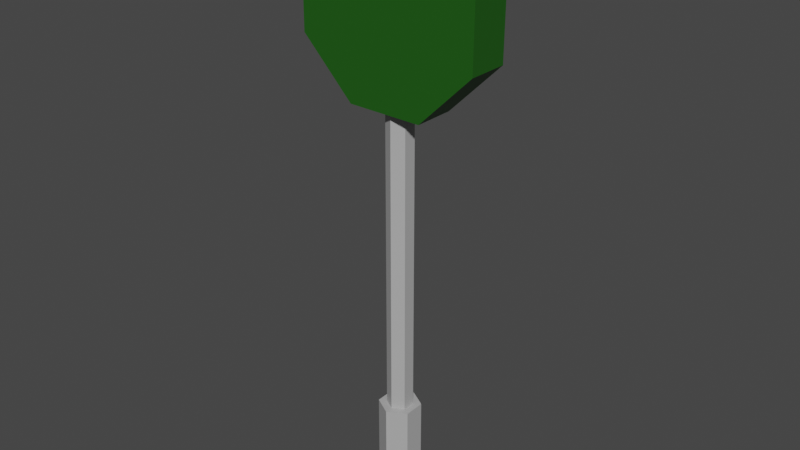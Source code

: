 # Source: SignBoard_03.blend  (saved by Blender 2.90.8; exported with 4.5.12 LTS)
import bpy
from mathutils import Matrix  # noqa: F401  (used for matrix-valued properties, if any)

bpy.ops.wm.read_factory_settings(use_empty=True)
scene = bpy.context.scene
scene.name = 'Scene'

# ---- collections
col_collection = bpy.data.collections.new('Collection'); scene.collection.children.link(col_collection)

# ---- materials (node trees are filled in below, after node groups)
mat_greenboard_002 = bpy.data.materials.new('GreenBoard.002')
mat_greenboard_002.use_transparent_shadow = False
mat_metalsignboard_002 = bpy.data.materials.new('MetalSignBoard.002')
mat_metalsignboard_002.use_transparent_shadow = False

# ---- material node trees
mat_greenboard_002.use_nodes = True; mat_greenboard_002.node_tree.nodes.clear()
_N = mat_greenboard_002.node_tree.nodes; _L = mat_greenboard_002.node_tree.links
n0 = _N.new('ShaderNodeBsdfPrincipled'); n0.name = 'Principled BSDF'; n0.location = (10, 300)
n0.distribution = 'GGX'
n0.subsurface_method = 'BURLEY'
n0.inputs[0].default_value = (0.01227, 0.0985, 0.005978, 1.0)
n0.inputs[3].default_value = 1.45
n0.inputs[27].default_value = (0.0, 0.0, 0.0, 1.0)
n0.inputs[28].default_value = 1.0
n1 = _N.new('ShaderNodeOutputMaterial'); n1.name = 'Material Output'; n1.location = (300, 300)
_L.new(n0.outputs[0], n1.inputs[0])
n1.is_active_output = True
mat_metalsignboard_002.use_nodes = True; mat_metalsignboard_002.node_tree.nodes.clear()
_N = mat_metalsignboard_002.node_tree.nodes; _L = mat_metalsignboard_002.node_tree.links
n0 = _N.new('ShaderNodeBsdfPrincipled'); n0.name = 'Principled BSDF'; n0.location = (10, 300)
n0.distribution = 'GGX'
n0.subsurface_method = 'BURLEY'
n0.inputs[0].default_value = (0.4397, 0.4397, 0.4397, 1.0)
n0.inputs[3].default_value = 1.45
n0.inputs[27].default_value = (0.0, 0.0, 0.0, 1.0)
n0.inputs[28].default_value = 1.0
n1 = _N.new('ShaderNodeOutputMaterial'); n1.name = 'Material Output'; n1.location = (300, 300)
_L.new(n0.outputs[0], n1.inputs[0])
n1.is_active_output = True

# ---- world
world_world = bpy.data.worlds.new('World'); scene.world = world_world
world_world.use_nodes = True; world_world.node_tree.nodes.clear()
_N = world_world.node_tree.nodes; _L = world_world.node_tree.links
n0 = _N.new('ShaderNodeOutputWorld'); n0.name = 'World Output'; n0.location = (300, 300)
n1 = _N.new('ShaderNodeBackground'); n1.name = 'Background'; n1.location = (10, 300)
n1.inputs[0].default_value = (0.05088, 0.05088, 0.05088, 1.0)
_L.new(n1.outputs[0], n0.inputs[0])
n0.is_active_output = True
world_world.color = (0.05088, 0.05088, 0.05088)
world_world.use_sun_shadow = False
world_world.sun_shadow_jitter_overblur = 0.0

# ---- meshes
me_cylinder_019 = bpy.data.meshes.new('Cylinder.019')
me_cylinder_019.from_pydata([(-3.112e-05, 0.5513, -7.665), (-3.112e-05, 0.5513, -5.066), (0.4774, 0.2757, -7.665), (0.4774, 0.2757, -5.066), (0.4774, -0.2757, -7.665), (0.4774, -0.2757, -5.066), (-3.117e-05, -0.5513, -7.665), (-3.117e-05, -0.5513, -5.066), (-0.4775, -0.2757, -7.665), (-0.4775, -0.2757, -5.066), (-0.4775, 0.2757, -7.665), (-0.4775, 0.2757, -5.066), (0.293, 0.1692, -5.066), (-3.112e-05, 0.3384, -5.066), (-0.2931, 0.1692, -5.066), (-0.2931, -0.1692, -5.066), (-3.115e-05, -0.3384, -5.066), (0.293, -0.1692, -5.066), (0.293, 0.1692, 3.457), (-3.112e-05, 0.3384, 3.457), (0.293, -0.1692, 3.457), (-0.2931, 0.1692, 3.457), (-0.2931, -0.1692, 3.457), (-3.115e-05, -0.3384, 3.457), (1.0, 0.5369, 7.743), (1.0, -0.5369, 7.743), (2.38, 0.5369, 6.343), (2.38, -0.5369, 6.343), (2.366, 0.5369, 4.377), (2.366, -0.5369, 4.377), (0.9657, 0.5369, 2.997), (0.9657, -0.5369, 2.997), (-1.0, 0.5369, 3.012), (-1.0, -0.5369, 3.012), (-2.38, 0.5369, 4.412), (-2.38, -0.5369, 4.412), (-2.366, 0.5369, 6.378), (-2.366, -0.5369, 6.378), (-0.9656, 0.5369, 7.758), (-0.9656, -0.5369, 7.758)], [], [(0, 1, 3, 2), (2, 3, 5, 4), (4, 5, 7, 6), (6, 7, 9, 8), (13, 14, 21, 19), (8, 9, 11, 10), (10, 11, 1, 0), (0, 2, 4, 6, 8, 10), (3, 1, 13, 12), (1, 11, 14, 13), (11, 9, 15, 14), (9, 7, 16, 15), (7, 5, 17, 16), (5, 3, 12, 17), (18, 19, 21, 22, 23, 20), (12, 13, 19, 18), (16, 17, 20, 23), (14, 15, 22, 21), (17, 12, 18, 20), (15, 16, 23, 22), (24, 25, 27, 26), (26, 27, 29, 28), (28, 29, 31, 30), (30, 31, 33, 32), (32, 33, 35, 34), (34, 35, 37, 36), (27, 25, 39, 37, 35, 33, 31, 29), (36, 37, 39, 38), (38, 39, 25, 24), (24, 26, 28, 30, 32, 34, 36, 38)])
me_cylinder_019.polygons.foreach_set('material_index', [1, 1, 1, 1, 1, 1, 1, 1, 1, 1, 1, 1, 1, 1, 1, 1, 1, 1, 1, 1, 0, 0, 0, 0, 0, 0, 0, 0, 0, 0])
_uv = me_cylinder_019.uv_layers.new(name='UVMap')
_uv.uv.foreach_set('vector', [0.9852, -0.4203, 0.9852, 0.07967, 0.8186, 0.07967, 0.8186, -0.4203, 0.8186, -0.4203, 0.8186, 0.07967, 0.6519, 0.07967, 0.6519, -0.4203, 0.6519, -0.4203, 0.6519, 0.07967, 0.4852, 0.07967, 0.4852, -0.4203, 0.4852, -0.4203, 0.4852, 0.07967, 0.3186, 0.07967, 0.3186, -0.4203, 0.2352, -0.523, 0.1077, -0.5967, 0.1077, -0.5967, 0.2352, -0.523, 0.3186, -0.4203, 0.3186, 0.07967, 0.1519, 0.07967, 0.1519, -0.4203, 0.1519, -0.4203, 0.1519, 0.07967, -0.01476, 0.07967, -0.01476, -0.4203, 0.7352, -0.4303, 0.9431, -0.5503, 0.9431, -0.7903, 0.7352, -0.9103, 0.5274, -0.7903, 0.5274, -0.5503, 0.4431, -0.5503, 0.2352, -0.4303, 0.2352, -0.523, 0.3628, -0.5967, 0.2352, -0.4303, 0.02739, -0.5503, 0.1077, -0.5967, 0.2352, -0.523, 0.02739, -0.5503, 0.02739, -0.7903, 0.1077, -0.744, 0.1077, -0.5967, 0.02739, -0.7903, 0.2352, -0.9103, 0.2352, -0.8176, 0.1077, -0.744, 0.2352, -0.9103, 0.4431, -0.7903, 0.3628, -0.744, 0.2352, -0.8176, 0.4431, -0.7903, 0.4431, -0.5503, 0.3628, -0.5967, 0.3628, -0.744, 0.3628, -0.5967, 0.2352, -0.523, 0.1077, -0.5967, 0.1077, -0.744, 0.2352, -0.8176, 0.3628, -0.744, 0.3628, -0.5967, 0.2352, -0.523, 0.2352, -0.523, 0.3628, -0.5967, 0.2352, -0.8176, 0.3628, -0.744, 0.3628, -0.744, 0.2352, -0.8176, 0.1077, -0.5967, 0.1077, -0.744, 0.1077, -0.744, 0.1077, -0.5967, 0.3628, -0.744, 0.3628, -0.5967, 0.3628, -0.5967, 0.3628, -0.744, 0.1077, -0.744, 0.2352, -0.8176, 0.2352, -0.8176, 0.1077, -0.744, 1.0, 0.5, 1.0, 1.0, 0.875, 1.0, 0.875, 0.5, 0.875, 0.5, 0.875, 1.0, 0.75, 1.0, 0.75, 0.5, 0.75, 0.5, 0.75, 1.0, 0.625, 1.0, 0.625, 0.5, 0.625, 0.5, 0.625, 1.0, 0.5, 1.0, 0.5, 0.5, 0.5, 0.5, 0.5, 1.0, 0.375, 1.0, 0.375, 0.5, 0.375, 0.5, 0.375, 1.0, 0.25, 1.0, 0.25, 0.5, 0.4197, 0.4197, 0.25, 0.49, 0.08029, 0.4197, 0.01, 0.25, 0.08029, 0.08029, 0.25, 0.01, 0.4197, 0.08029, 0.49, 0.25, 0.25, 0.5, 0.25, 1.0, 0.125, 1.0, 0.125, 0.5, 0.125, 0.5, 0.125, 1.0, 0.0, 1.0, 0.0, 0.5, 0.75, 0.49, 0.9197, 0.4197, 0.99, 0.25, 0.9197, 0.08029, 0.75, 0.01, 0.5803, 0.08029, 0.51, 0.25, 0.5803, 0.4197])
me_cylinder_019.materials.append(mat_greenboard_002)
me_cylinder_019.materials.append(mat_metalsignboard_002)
me_cylinder_019.use_remesh_fix_poles = True
me_cylinder_019.use_remesh_preserve_attributes = False
me_cylinder_019.use_mirror_vertex_groups = False
me_cylinder_019.update()

# ---- objects
ob_signboard_03 = bpy.data.objects.new('SignBoard_03', me_cylinder_019)

# ---- transforms, parenting, visibility, modifiers, constraints
ob_signboard_03.location = (0.0, 0.0, 0.0)
ob_signboard_03.lineart.crease_threshold = 0.0

# ---- collection membership
col_collection.objects.link(ob_signboard_03)

# ---- scene / render settings (as saved in the file)
scene.frame_start = 1; scene.frame_end = 250; scene.frame_set(1)
scene.render.engine = 'BLENDER_EEVEE_NEXT'
scene.cycles.use_denoising = False
scene.cycles.samples = 128
scene.cycles.sampling_pattern = 'TABULATED_SOBOL'
scene.cycles.use_adaptive_sampling = False
scene.cycles.use_light_tree = False
scene.view_settings.view_transform = 'Filmic'
bpy.context.view_layer.update()

# ---- added for rendering (the .blend has no active camera and no usable light): camera, sun
cam_auto = bpy.data.cameras.new('AutoCamera')
cam_auto.lens = 50.0
cam_auto.sensor_width = 36.0
cam_auto.clip_end = 1000.0
ob_auto_camera = bpy.data.objects.new('AutoCamera', cam_auto)
scene.collection.objects.link(ob_auto_camera)
ob_auto_camera.location = (14.9687, -17.9624, 12.0213)
ob_auto_camera.rotation_euler = (1.09748, -7.21219e-08, 0.694738)
scene.camera = ob_auto_camera
light_auto_sun = bpy.data.lights.new('AutoSun', 'SUN')
light_auto_sun.energy = 3.0
light_auto_sun.angle = 0.0523599
ob_auto_sun = bpy.data.objects.new('AutoSun', light_auto_sun)
scene.collection.objects.link(ob_auto_sun)
ob_auto_sun.rotation_euler = (0.872665, 0.174533, 0.523599)
bpy.context.view_layer.update()
